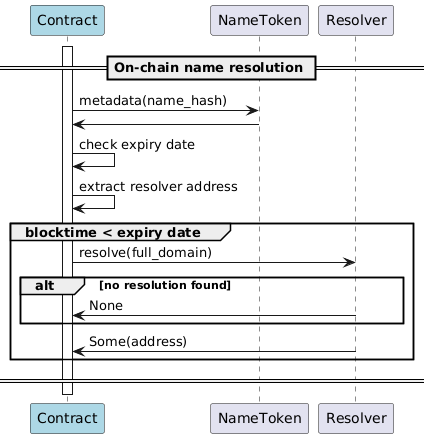

The diagram above was rendered by PlantUML. Its source (embedded in the PNG):
@startuml
'https://plantuml.com/sequence-diagram

'autonumber
participant "Contract" #lightblue
participant "NameToken"
participant "Resolver"

== On-chain name resolution ==

activate "Contract"
"Contract" -> "NameToken": metadata(name_hash)
"NameToken" -> "Contract"
Contract -> Contract: check expiry date
Contract -> Contract: extract resolver address

group blocktime < expiry date
"Contract" -> Resolver: resolve(full_domain)
alt no resolution found
    Resolver -> Contract: None
end
Resolver -> Contract: Some(address)
end
== ==

deactivate Contract

@enduml